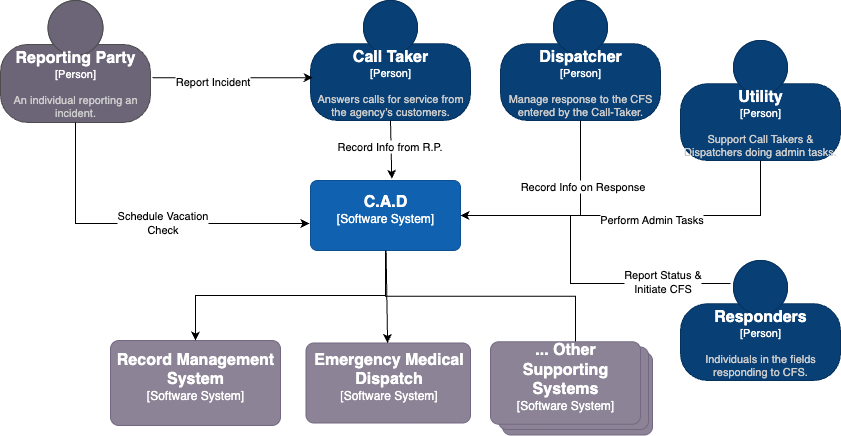

The diagram above was exported from draw.io. Its source (the exported page's mxGraphModel, read from the mxfile embedded in the PNG):
<mxGraphModel dx="2660" dy="1081" grid="1" gridSize="10" guides="1" tooltips="1" connect="1" arrows="1" fold="1" page="1" pageScale="1" pageWidth="850" pageHeight="1100" math="0" shadow="0">
  <root>
    <mxCell id="0" />
    <mxCell id="1" parent="0" />
    <object placeholders="1" c4Name="Call Taker" c4Type="Person" c4Description="Answers calls for service from the agency’s customers." label="&lt;font style=&quot;font-size: 16px&quot;&gt;&lt;b&gt;%c4Name%&lt;/b&gt;&lt;/font&gt;&lt;div&gt;[%c4Type%]&lt;/div&gt;&lt;br&gt;&lt;div&gt;&lt;font style=&quot;font-size: 11px&quot;&gt;&lt;font color=&quot;#cccccc&quot;&gt;%c4Description%&lt;/font&gt;&lt;/div&gt;" id="zUVPZtC5M52VkGUb5q3C-1">
      <mxCell style="html=1;fontSize=11;dashed=0;whiteSpace=wrap;fillColor=#083F75;strokeColor=#06315C;fontColor=#ffffff;shape=mxgraph.c4.person2;align=center;metaEdit=1;points=[[0.5,0,0],[1,0.5,0],[1,0.75,0],[0.75,1,0],[0.5,1,0],[0.25,1,0],[0,0.75,0],[0,0.5,0]];resizable=1;container=0;" parent="1" vertex="1">
        <mxGeometry x="260" y="40" width="160" height="120" as="geometry" />
      </mxCell>
    </object>
    <object placeholders="1" c4Name="C.A.D" c4Type="Software System" c4Description="" label="&lt;font style=&quot;font-size: 16px&quot;&gt;&lt;b&gt;%c4Name%&lt;/b&gt;&lt;/font&gt;&lt;div&gt;[%c4Type%]&lt;/div&gt;&lt;br&gt;&lt;div&gt;&lt;font style=&quot;font-size: 11px&quot;&gt;&lt;font color=&quot;#cccccc&quot;&gt;%c4Description%&lt;/font&gt;&lt;/div&gt;" id="zUVPZtC5M52VkGUb5q3C-4">
      <mxCell style="rounded=1;whiteSpace=wrap;html=1;labelBackgroundColor=none;fillColor=#1061B0;fontColor=#ffffff;align=center;arcSize=10;strokeColor=#0D5091;metaEdit=1;resizable=1;points=[[0.25,0,0],[0.5,0,0],[0.75,0,0],[1,0.25,0],[1,0.5,0],[1,0.75,0],[0.75,1,0],[0.5,1,0],[0.25,1,0],[0,0.75,0],[0,0.5,0],[0,0.25,0]];" parent="1" vertex="1">
        <mxGeometry x="260" y="220" width="150" height="70" as="geometry" />
      </mxCell>
    </object>
    <mxCell id="zUVPZtC5M52VkGUb5q3C-8" style="rounded=0;orthogonalLoop=1;jettySize=auto;html=1;exitX=0.5;exitY=1;exitDx=0;exitDy=0;exitPerimeter=0;entryX=0.542;entryY=-0.025;entryDx=0;entryDy=0;entryPerimeter=0;" parent="1" source="zUVPZtC5M52VkGUb5q3C-1" target="zUVPZtC5M52VkGUb5q3C-4" edge="1">
      <mxGeometry relative="1" as="geometry" />
    </mxCell>
    <mxCell id="zUVPZtC5M52VkGUb5q3C-9" value="Record Info from R.P." style="edgeLabel;html=1;align=center;verticalAlign=middle;resizable=0;points=[];" parent="zUVPZtC5M52VkGUb5q3C-8" vertex="1" connectable="0">
      <mxGeometry x="-0.1685" y="-2" relative="1" as="geometry">
        <mxPoint y="1" as="offset" />
      </mxGeometry>
    </mxCell>
    <mxCell id="zUVPZtC5M52VkGUb5q3C-11" value="" style="rounded=0;orthogonalLoop=1;jettySize=auto;html=1;exitX=1.013;exitY=0.634;exitDx=0;exitDy=0;exitPerimeter=0;entryX=0.013;entryY=0.643;entryDx=0;entryDy=0;entryPerimeter=0;" parent="1" source="zUVPZtC5M52VkGUb5q3C-10" target="zUVPZtC5M52VkGUb5q3C-1" edge="1">
      <mxGeometry relative="1" as="geometry">
        <mxPoint x="270" y="110" as="targetPoint" />
        <mxPoint x="400" y="160" as="sourcePoint" />
      </mxGeometry>
    </mxCell>
    <mxCell id="zUVPZtC5M52VkGUb5q3C-12" value="Report Incident" style="edgeLabel;html=1;align=center;verticalAlign=middle;resizable=0;points=[];" parent="zUVPZtC5M52VkGUb5q3C-11" vertex="1" connectable="0">
      <mxGeometry x="-0.2554" y="-3" relative="1" as="geometry">
        <mxPoint as="offset" />
      </mxGeometry>
    </mxCell>
    <object placeholders="1" c4Name="Reporting Party" c4Type="Person" c4Description="An individual reporting an incident. " label="&lt;font style=&quot;font-size: 16px&quot;&gt;&lt;b&gt;%c4Name%&lt;/b&gt;&lt;/font&gt;&lt;div&gt;[%c4Type%]&lt;/div&gt;&lt;br&gt;&lt;div&gt;&lt;font style=&quot;font-size: 11px&quot;&gt;&lt;font color=&quot;#cccccc&quot;&gt;%c4Description%&lt;/font&gt;&lt;/div&gt;" id="zUVPZtC5M52VkGUb5q3C-10">
      <mxCell style="html=1;fontSize=11;dashed=0;whiteSpace=wrap;fillColor=#6C6477;strokeColor=#4D4D4D;fontColor=#ffffff;shape=mxgraph.c4.person2;align=center;metaEdit=1;points=[[0.5,0,0],[1,0.5,0],[1,0.75,0],[0.75,1,0],[0.5,1,0],[0.25,1,0],[0,0.75,0],[0,0.5,0]];resizable=1;" parent="1" vertex="1">
        <mxGeometry x="-50" y="40" width="150" height="122" as="geometry" />
      </mxCell>
    </object>
    <object placeholders="1" c4Name="Record Management System" c4Type="Software System" c4Description="" label="&lt;font style=&quot;font-size: 16px&quot;&gt;&lt;b&gt;%c4Name%&lt;/b&gt;&lt;/font&gt;&lt;div&gt;[%c4Type%]&lt;/div&gt;&lt;br&gt;&lt;div&gt;&lt;font style=&quot;font-size: 11px&quot;&gt;&lt;font color=&quot;#cccccc&quot;&gt;%c4Description%&lt;/font&gt;&lt;/div&gt;" id="zUVPZtC5M52VkGUb5q3C-13">
      <mxCell style="rounded=1;whiteSpace=wrap;html=1;labelBackgroundColor=none;fillColor=#8C8496;fontColor=#ffffff;align=center;arcSize=10;strokeColor=#736782;metaEdit=1;resizable=1;points=[[0.25,0,0],[0.5,0,0],[0.75,0,0],[1,0.25,0],[1,0.5,0],[1,0.75,0],[0.75,1,0],[0.5,1,0],[0.25,1,0],[0,0.75,0],[0,0.5,0],[0,0.25,0]];" parent="1" vertex="1">
        <mxGeometry x="60" y="380" width="170" height="85" as="geometry" />
      </mxCell>
    </object>
    <mxCell id="zUVPZtC5M52VkGUb5q3C-15" style="edgeStyle=orthogonalEdgeStyle;rounded=0;orthogonalLoop=1;jettySize=auto;html=1;exitX=0.5;exitY=1;exitDx=0;exitDy=0;exitPerimeter=0;" parent="1" source="zUVPZtC5M52VkGUb5q3C-4" target="zUVPZtC5M52VkGUb5q3C-13" edge="1">
      <mxGeometry relative="1" as="geometry" />
    </mxCell>
    <object placeholders="1" c4Name="Emergency Medical Dispatch" c4Type="Software System" c4Description="" label="&lt;font style=&quot;font-size: 16px&quot;&gt;&lt;b&gt;%c4Name%&lt;/b&gt;&lt;/font&gt;&lt;div&gt;[%c4Type%]&lt;/div&gt;&lt;br&gt;&lt;div&gt;&lt;font style=&quot;font-size: 11px&quot;&gt;&lt;font color=&quot;#cccccc&quot;&gt;%c4Description%&lt;/font&gt;&lt;/div&gt;" id="zUVPZtC5M52VkGUb5q3C-16">
      <mxCell style="rounded=1;whiteSpace=wrap;html=1;labelBackgroundColor=none;fillColor=#8C8496;fontColor=#ffffff;align=center;arcSize=10;strokeColor=#736782;metaEdit=1;resizable=1;points=[[0.25,0,0],[0.5,0,0],[0.75,0,0],[1,0.25,0],[1,0.5,0],[1,0.75,0],[0.75,1,0],[0.5,1,0],[0.25,1,0],[0,0.75,0],[0,0.5,0],[0,0.25,0]];" parent="1" vertex="1">
        <mxGeometry x="255.5" y="382.5" width="164.5" height="80" as="geometry" />
      </mxCell>
    </object>
    <object placeholders="1" c4Name="" c4Type="" c4Description="" label="&lt;font style=&quot;font-size: 16px&quot;&gt;&lt;b&gt;%c4Name%&lt;/b&gt;&lt;/font&gt;&lt;div&gt;[%c4Type%]&lt;/div&gt;&lt;br&gt;&lt;div&gt;&lt;font style=&quot;font-size: 11px&quot;&gt;&lt;font color=&quot;#cccccc&quot;&gt;%c4Description%&lt;/font&gt;&lt;/div&gt;" id="zUVPZtC5M52VkGUb5q3C-18">
      <mxCell style="rounded=1;whiteSpace=wrap;html=1;labelBackgroundColor=none;fillColor=#8C8496;fontColor=#ffffff;align=center;arcSize=10;strokeColor=#736782;metaEdit=1;resizable=1;points=[[0.25,0,0],[0.5,0,0],[0.75,0,0],[1,0.25,0],[1,0.5,0],[1,0.75,0],[0.75,1,0],[0.5,1,0],[0.25,1,0],[0,0.75,0],[0,0.5,0],[0,0.25,0]];" parent="1" vertex="1">
        <mxGeometry x="452" y="392" width="150" height="82.5" as="geometry" />
      </mxCell>
    </object>
    <mxCell id="zUVPZtC5M52VkGUb5q3C-17" style="rounded=0;orthogonalLoop=1;jettySize=auto;html=1;" parent="1" source="zUVPZtC5M52VkGUb5q3C-4" target="zUVPZtC5M52VkGUb5q3C-16" edge="1">
      <mxGeometry relative="1" as="geometry" />
    </mxCell>
    <mxCell id="awkWz3R0QFg1QfL-Hbx2-1" style="edgeStyle=orthogonalEdgeStyle;rounded=0;orthogonalLoop=1;jettySize=auto;html=1;exitX=0.5;exitY=1;exitDx=0;exitDy=0;exitPerimeter=0;entryX=0.567;entryY=0.227;entryDx=0;entryDy=0;entryPerimeter=0;" edge="1" parent="1" source="zUVPZtC5M52VkGUb5q3C-4" target="awkWz3R0QFg1QfL-Hbx2-17">
      <mxGeometry relative="1" as="geometry" />
    </mxCell>
    <object placeholders="1" c4Name="Dispatcher" c4Type="Person" c4Description="Manage response to the CFS entered by the Call-Taker." label="&lt;font style=&quot;font-size: 16px&quot;&gt;&lt;b&gt;%c4Name%&lt;/b&gt;&lt;/font&gt;&lt;div&gt;[%c4Type%]&lt;/div&gt;&lt;br&gt;&lt;div&gt;&lt;font style=&quot;font-size: 11px&quot;&gt;&lt;font color=&quot;#cccccc&quot;&gt;%c4Description%&lt;/font&gt;&lt;/div&gt;" id="awkWz3R0QFg1QfL-Hbx2-3">
      <mxCell style="html=1;fontSize=11;dashed=0;whiteSpace=wrap;fillColor=#083F75;strokeColor=#06315C;fontColor=#ffffff;shape=mxgraph.c4.person2;align=center;metaEdit=1;points=[[0.5,0,0],[1,0.5,0],[1,0.75,0],[0.75,1,0],[0.5,1,0],[0.25,1,0],[0,0.75,0],[0,0.5,0]];resizable=1;container=0;" vertex="1" parent="1">
        <mxGeometry x="450" y="40" width="160" height="120" as="geometry" />
      </mxCell>
    </object>
    <mxCell id="awkWz3R0QFg1QfL-Hbx2-4" style="edgeStyle=orthogonalEdgeStyle;rounded=0;orthogonalLoop=1;jettySize=auto;html=1;entryX=1;entryY=0.5;entryDx=0;entryDy=0;entryPerimeter=0;exitX=0.5;exitY=1;exitDx=0;exitDy=0;exitPerimeter=0;" edge="1" parent="1" source="awkWz3R0QFg1QfL-Hbx2-3" target="zUVPZtC5M52VkGUb5q3C-4">
      <mxGeometry relative="1" as="geometry" />
    </mxCell>
    <mxCell id="awkWz3R0QFg1QfL-Hbx2-5" value="Record Info on Response" style="edgeLabel;html=1;align=center;verticalAlign=middle;resizable=0;points=[];" vertex="1" connectable="0" parent="awkWz3R0QFg1QfL-Hbx2-4">
      <mxGeometry x="-0.3964" y="1" relative="1" as="geometry">
        <mxPoint as="offset" />
      </mxGeometry>
    </mxCell>
    <mxCell id="awkWz3R0QFg1QfL-Hbx2-6" style="edgeStyle=orthogonalEdgeStyle;rounded=0;orthogonalLoop=1;jettySize=auto;html=1;entryX=-0.007;entryY=0.614;entryDx=0;entryDy=0;entryPerimeter=0;exitX=0.5;exitY=1;exitDx=0;exitDy=0;exitPerimeter=0;" edge="1" parent="1" source="zUVPZtC5M52VkGUb5q3C-10" target="zUVPZtC5M52VkGUb5q3C-4">
      <mxGeometry relative="1" as="geometry" />
    </mxCell>
    <mxCell id="awkWz3R0QFg1QfL-Hbx2-7" value="Schedule Vacation&lt;br&gt;Check" style="edgeLabel;html=1;align=center;verticalAlign=middle;resizable=0;points=[];" vertex="1" connectable="0" parent="awkWz3R0QFg1QfL-Hbx2-6">
      <mxGeometry x="0.1245" y="1" relative="1" as="geometry">
        <mxPoint as="offset" />
      </mxGeometry>
    </mxCell>
    <object placeholders="1" c4Name="Utility" c4Type="Person" c4Description="Support Call Takers &amp; Dispatchers doing admin tasks. " label="&lt;font style=&quot;font-size: 16px&quot;&gt;&lt;b&gt;%c4Name%&lt;/b&gt;&lt;/font&gt;&lt;div&gt;[%c4Type%]&lt;/div&gt;&lt;br&gt;&lt;div&gt;&lt;font style=&quot;font-size: 11px&quot;&gt;&lt;font color=&quot;#cccccc&quot;&gt;%c4Description%&lt;/font&gt;&lt;/div&gt;" id="awkWz3R0QFg1QfL-Hbx2-8">
      <mxCell style="html=1;fontSize=11;dashed=0;whiteSpace=wrap;fillColor=#083F75;strokeColor=#06315C;fontColor=#ffffff;shape=mxgraph.c4.person2;align=center;metaEdit=1;points=[[0.5,0,0],[1,0.5,0],[1,0.75,0],[0.75,1,0],[0.5,1,0],[0.25,1,0],[0,0.75,0],[0,0.5,0]];resizable=1;container=0;" vertex="1" parent="1">
        <mxGeometry x="630" y="80" width="160" height="120" as="geometry" />
      </mxCell>
    </object>
    <object placeholders="1" c4Name="Responders" c4Type="Person" c4Description="Individuals in the fields responding to CFS." label="&lt;font style=&quot;font-size: 16px&quot;&gt;&lt;b&gt;%c4Name%&lt;/b&gt;&lt;/font&gt;&lt;div&gt;[%c4Type%]&lt;/div&gt;&lt;br&gt;&lt;div&gt;&lt;font style=&quot;font-size: 11px&quot;&gt;&lt;font color=&quot;#cccccc&quot;&gt;%c4Description%&lt;/font&gt;&lt;/div&gt;" id="awkWz3R0QFg1QfL-Hbx2-10">
      <mxCell style="html=1;fontSize=11;dashed=0;whiteSpace=wrap;fillColor=#083F75;strokeColor=#06315C;fontColor=#ffffff;shape=mxgraph.c4.person2;align=center;metaEdit=1;points=[[0.5,0,0],[1,0.5,0],[1,0.75,0],[0.75,1,0],[0.5,1,0],[0.25,1,0],[0,0.75,0],[0,0.5,0]];resizable=1;container=0;" vertex="1" parent="1">
        <mxGeometry x="630" y="300" width="160" height="120" as="geometry" />
      </mxCell>
    </object>
    <mxCell id="awkWz3R0QFg1QfL-Hbx2-12" style="edgeStyle=orthogonalEdgeStyle;rounded=0;orthogonalLoop=1;jettySize=auto;html=1;entryX=1;entryY=0.5;entryDx=0;entryDy=0;entryPerimeter=0;exitX=0.5;exitY=1;exitDx=0;exitDy=0;exitPerimeter=0;" edge="1" parent="1" source="awkWz3R0QFg1QfL-Hbx2-8" target="zUVPZtC5M52VkGUb5q3C-4">
      <mxGeometry relative="1" as="geometry" />
    </mxCell>
    <mxCell id="awkWz3R0QFg1QfL-Hbx2-13" value="Perform Admin Tasks" style="edgeLabel;html=1;align=center;verticalAlign=middle;resizable=0;points=[];" vertex="1" connectable="0" parent="awkWz3R0QFg1QfL-Hbx2-12">
      <mxGeometry x="-0.0704" y="3" relative="1" as="geometry">
        <mxPoint as="offset" />
      </mxGeometry>
    </mxCell>
    <mxCell id="awkWz3R0QFg1QfL-Hbx2-14" style="edgeStyle=orthogonalEdgeStyle;rounded=0;orthogonalLoop=1;jettySize=auto;html=1;entryX=1;entryY=0.5;entryDx=0;entryDy=0;entryPerimeter=0;exitX=0.313;exitY=0.192;exitDx=0;exitDy=0;exitPerimeter=0;" edge="1" parent="1" source="awkWz3R0QFg1QfL-Hbx2-10" target="zUVPZtC5M52VkGUb5q3C-4">
      <mxGeometry relative="1" as="geometry" />
    </mxCell>
    <mxCell id="awkWz3R0QFg1QfL-Hbx2-16" value="Report Status &amp;amp;&lt;br&gt;Initiate CFS" style="edgeLabel;html=1;align=center;verticalAlign=middle;resizable=0;points=[];" vertex="1" connectable="0" parent="awkWz3R0QFg1QfL-Hbx2-14">
      <mxGeometry x="-0.5913" y="-3" relative="1" as="geometry">
        <mxPoint as="offset" />
      </mxGeometry>
    </mxCell>
    <object placeholders="1" c4Name="" c4Type="" c4Description="" label="&lt;font style=&quot;font-size: 16px&quot;&gt;&lt;b&gt;%c4Name%&lt;/b&gt;&lt;/font&gt;&lt;div&gt;[%c4Type%]&lt;/div&gt;&lt;br&gt;&lt;div&gt;&lt;font style=&quot;font-size: 11px&quot;&gt;&lt;font color=&quot;#cccccc&quot;&gt;%c4Description%&lt;/font&gt;&lt;/div&gt;" id="awkWz3R0QFg1QfL-Hbx2-18">
      <mxCell style="rounded=1;whiteSpace=wrap;html=1;labelBackgroundColor=none;fillColor=#8C8496;fontColor=#ffffff;align=center;arcSize=10;strokeColor=#736782;metaEdit=1;resizable=1;points=[[0.25,0,0],[0.5,0,0],[0.75,0,0],[1,0.25,0],[1,0.5,0],[1,0.75,0],[0.75,1,0],[0.5,1,0],[0.25,1,0],[0,0.75,0],[0,0.5,0],[0,0.25,0]];" vertex="1" parent="1">
        <mxGeometry x="448" y="386.5" width="150" height="82.5" as="geometry" />
      </mxCell>
    </object>
    <object placeholders="1" c4Name="... Other Supporting Systems" c4Type="Software System" c4Description="" label="&lt;font style=&quot;font-size: 16px&quot;&gt;&lt;b&gt;%c4Name%&lt;/b&gt;&lt;/font&gt;&lt;div&gt;[%c4Type%]&lt;/div&gt;&lt;br&gt;&lt;div&gt;&lt;font style=&quot;font-size: 11px&quot;&gt;&lt;font color=&quot;#cccccc&quot;&gt;%c4Description%&lt;/font&gt;&lt;/div&gt;" id="awkWz3R0QFg1QfL-Hbx2-17">
      <mxCell style="rounded=1;whiteSpace=wrap;html=1;labelBackgroundColor=none;fillColor=#8C8496;fontColor=#ffffff;align=center;arcSize=10;strokeColor=#736782;metaEdit=1;resizable=1;points=[[0.25,0,0],[0.5,0,0],[0.75,0,0],[1,0.25,0],[1,0.5,0],[1,0.75,0],[0.75,1,0],[0.5,1,0],[0.25,1,0],[0,0.75,0],[0,0.5,0],[0,0.25,0]];" vertex="1" parent="1">
        <mxGeometry x="440" y="381.25" width="150" height="82.5" as="geometry" />
      </mxCell>
    </object>
  </root>
</mxGraphModel>